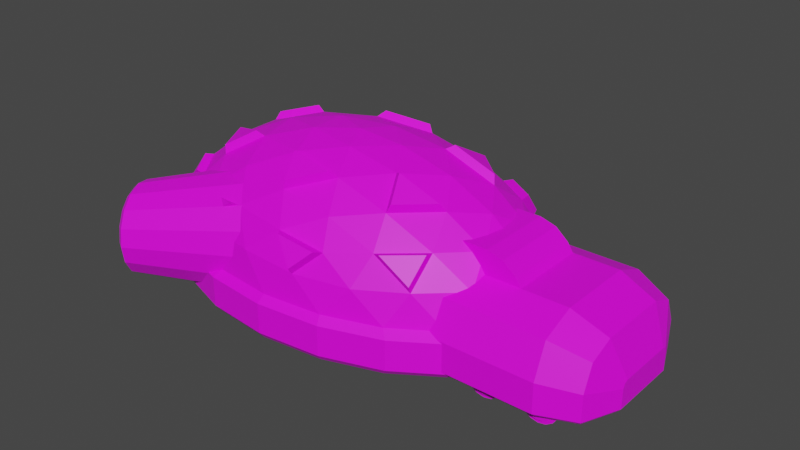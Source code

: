 # Source: Alien_DroneNest.blend  (saved by Blender 3.6.11; exported with 4.5.12 LTS)
import bpy
from mathutils import Matrix  # noqa: F401  (used for matrix-valued properties, if any)

bpy.ops.wm.read_factory_settings(use_empty=True)
scene = bpy.context.scene
scene.name = 'Scene'

# ---- collections
col_collection = bpy.data.collections.new('Collection'); scene.collection.children.link(col_collection)

# ---- images (referenced by path relative to the original .blend; pixels are not part of the script)
import os
ASSET_DIR = os.environ.get("B2B_ASSET_DIR", "")  # directory of the original .blend (textures are referenced by path, not embedded)
HERE = os.path.dirname(os.path.abspath(__file__))  # packed textures are extracted next to this script under _unpacked/

def load_image(name, relpath, width, height, colorspace="sRGB"):
    """Load a texture the original file referenced (path relative to the .blend, or extracted next to this script)."""
    p = next((c for c in (os.path.join(HERE, relpath), os.path.join(ASSET_DIR, relpath)) if relpath and os.path.exists(c)), "")
    if p:
        img = bpy.data.images.load(p, check_existing=True)
        img.name = name
    else:  # same state as the original file: an image datablock whose file is absent (Cycles renders it pink)
        img = bpy.data.images.new(name, width, height)
        img.source = "FILE"
        img.filepath = "//" + (relpath or name)
    img.colorspace_settings.name = colorspace
    return img
img_blue_team_png = load_image('blue_team.png', 'blue_team.png', 1024, 1024, 'sRGB')

# ---- materials (node trees are filled in below, after node groups)
mat_material = bpy.data.materials.new('Material')
mat_material.alpha_threshold = 0.0
mat_material.use_transparent_shadow = False
mat_material.roughness = 0.5
mat_material.line_color = (0.0, 0.0, 0.0, 1.0)

# ---- material node trees
mat_material.use_nodes = True; mat_material.node_tree.nodes.clear()
_N = mat_material.node_tree.nodes; _L = mat_material.node_tree.links
n0 = _N.new('ShaderNodeOutputMaterial'); n0.name = 'Material Output'; n0.location = (300, 300)
n1 = _N.new('ShaderNodeBsdfPrincipled'); n1.name = 'Principled BSDF'; n1.location = (10, 300)
n1.distribution = 'GGX'
n1.subsurface_method = 'RANDOM_WALK_SKIN'
n1.inputs[3].default_value = 1.45
n1.inputs[27].default_value = (0.0, 0.0, 0.0, 1.0)
n1.inputs[28].default_value = 1.0
n2 = _N.new('ShaderNodeTexImage'); n2.name = 'Image Texture'; n2.location = (-280, 280)
n2.image = img_blue_team_png
_L.new(n1.outputs[0], n0.inputs[0])
_L.new(n2.outputs[0], n1.inputs[0])
n0.is_active_output = True

# ---- world
world_world = bpy.data.worlds.new('World'); scene.world = world_world
world_world.use_nodes = True; world_world.node_tree.nodes.clear()
_N = world_world.node_tree.nodes; _L = world_world.node_tree.links
n0 = _N.new('ShaderNodeOutputWorld'); n0.name = 'World Output'; n0.location = (300, 300)
n1 = _N.new('ShaderNodeBackground'); n1.name = 'Background'; n1.location = (10, 300)
n1.inputs[0].default_value = (0.05088, 0.05088, 0.05088, 1.0)
_L.new(n1.outputs[0], n0.inputs[0])
n0.is_active_output = True
world_world.color = (0.05088, 0.05088, 0.05088)
world_world.use_sun_shadow = False
world_world.sun_shadow_jitter_overblur = 0.0

# ---- meshes
me_icosphere = bpy.data.meshes.new('Icosphere')
me_icosphere.from_pydata([(-0.3914, -2.113, 1.589), (-4.166, -1.306, 1.589), (-4.166, 1.306, 1.589), (-0.3914, 2.113, 1.589), (1.942, 6.995e-08, 1.589), (-1.435, 6.995e-08, 2.809), (2.384, -0.8164, -0.08942), (2.384, 0.8164, -0.08942), (-1.435, -2.642, -0.08942), (0.9255, -2.137, -0.08942), (-5.254, -0.8164, -0.08942), (2.177, -0.3666, 1.157), (2.155, -0.7675, 0.6024), (-3.795, -2.137, -0.08942), (-3.795, 2.137, -0.08942), (2.155, 0.7675, 0.6024), (2.177, 0.3666, 1.157), (-0.8488, -2.373, 1.157), (-1.435, -2.484, 0.6024), (-5.254, 0.8164, -0.08942), (0.9255, 2.137, -0.08942), (0.7842, -2.009, 0.6024), (0.2112, -2.146, 1.157), (-4.684, -1.1, 1.157), (-5.025, -0.7675, 0.6024), (-1.435, 2.642, -0.08942), (1.814, 1.553, -0.08942), (-3.654, -2.009, 0.6024), (-4.029, -1.693, 1.157), (-4.029, 1.693, 1.157), (-3.654, 2.009, 0.6024), (-2.676, 2.513, -0.08942), (-5.45, -8.78e-07, -0.08941), (-5.025, 0.7675, 0.6024), (-4.684, 1.1, 1.157), (0.2112, 2.146, 1.157), (0.7842, 2.009, 0.6024), (-2.676, -2.513, -0.08942), (1.814, -1.553, -0.08942), (-1.435, 2.484, 0.6024), (-0.8488, 2.373, 1.157), (1.702, -0.5932, 1.711), (1.163, -1.242, 1.763), (0.3923, -1.78, 1.711), (-1.323, -2.146, 1.711), (-2.427, -2.009, 1.763), (-3.443, -1.693, 1.711), (-4.503, -0.7333, 1.711), (-4.646, 6.995e-08, 1.763), (-4.503, 0.7333, 1.711), (-3.443, 1.693, 1.711), (-2.427, 2.009, 1.763), (-1.323, 2.146, 1.711), (0.3923, 1.78, 1.711), (1.163, 1.242, 1.763), (1.702, 0.5932, 1.711), (-1.142, -0.5932, 2.739), (-0.8214, -1.242, 2.48), (-0.5558, -1.78, 2.054), (1.409, 6.995e-08, 2.054), (0.5499, 6.995e-08, 2.48), (-0.4866, 6.995e-08, 2.739), (-2.202, -0.3666, 2.739), (-3.04, -0.7675, 2.48), (-3.736, -1.1, 2.054), (-2.202, 0.3666, 2.739), (-3.04, 0.7675, 2.48), (-3.736, 1.1, 2.054), (-1.142, 0.5932, 2.739), (-0.8214, 1.242, 2.48), (-0.5558, 1.78, 2.054), (-0.06893, 0.6528, 2.576), (0.9744, 0.6528, 2.199), (0.2535, 1.306, 2.199), (-1.956, 1.056, 2.576), (-1.634, 1.709, 2.199), (-2.8, 1.46, 2.199), (-3.123, 6.995e-08, 2.576), (-3.967, 0.4035, 2.199), (-3.967, -0.4035, 2.199), (-1.956, -1.056, 2.576), (-2.8, -1.46, 2.199), (-1.634, -1.709, 2.199), (-0.06893, -0.6528, 2.576), (0.2535, -1.306, 2.199), (0.9744, -0.6528, 2.199), (1.819, 1.056, 1.212), (1.619, 1.46, 0.6024), (1.098, 1.709, 1.212), (-1.956, 2.362, 1.212), (-2.601, 2.362, 0.6024), (-3.123, 2.113, 1.212), (-5.01, 0.4035, 1.212), (-5.21, -8.261e-07, 0.6024), (-5.01, -0.4035, 1.212), (-3.123, -2.113, 1.212), (-2.601, -2.362, 0.6024), (-1.956, -2.362, 1.212), (1.098, -1.709, 1.212), (1.619, -1.46, 0.6024), (1.819, -1.056, 1.212), (-0.2682, 2.362, 0.6024), (-0.1939, 2.513, -0.08942), (-4.683, 1.553, -0.08942), (-4.489, 1.46, 0.6024), (-4.683, -1.553, -0.08942), (-0.1939, -2.513, -0.08942), (-4.489, -1.46, 0.6024), (2.581, 7.508e-08, -0.08942), (2.581, 7.508e-08, 0.4831), (-0.2682, -2.362, 0.6024), (-0.1939, -2.513, 0.4831), (-4.683, -1.553, 0.4831), (2.34, 6.995e-08, 0.6024), (-4.683, 1.553, 0.4831), (-0.1939, 2.513, 0.4831), (1.814, -1.553, 0.4831), (-2.676, -2.513, 0.4831), (-5.45, -8.78e-07, 0.4831), (-2.676, 2.513, 0.4831), (1.814, 1.553, 0.4831), (-1.435, 2.642, 0.4831), (0.9255, 2.137, 0.4831), (-5.254, 0.8164, 0.4831), (-3.795, 2.137, 0.4831), (-3.795, -2.137, 0.4831), (-5.254, -0.8164, 0.4831), (0.9255, -2.137, 0.4831), (-1.435, -2.642, 0.4831), (2.384, 0.8164, 0.4831), (2.384, -0.8164, 0.4831), (2.514, -1.381, 1.146), (2.514, -0.7527, 1.406), (1.37, 1.641, -0.04551), (1.37, -1.641, -0.04551), (2.514, 0.7527, 1.406), (2.514, 1.381, 1.146), (2.514, -1.641, 0.5176), (2.514, 1.641, 0.5176), (2.514, -1.641, -0.04551), (2.514, 1.641, -0.04551), (1.37, 0.7527, 1.406), (1.37, 1.641, 0.5176), (1.37, 1.381, 1.146), (1.37, -1.641, 0.5176), (1.37, -0.7527, 1.406), (1.37, -1.381, 1.146), (3.398, 1.641, -0.04551), (4.37, 0.6694, -0.04551), (4.085, 1.357, -0.04551), (4.37, -0.6694, -0.04551), (3.398, -1.641, -0.04551), (4.085, -1.357, -0.04551), (4.37, 0.6694, 0.3243), (3.398, 1.641, 0.5176), (4.085, 1.357, 0.461), (4.37, 0.5595, 0.4343), (3.398, 0.7527, 1.406), (4.085, 0.6961, 1.121), (4.37, 0.6372, 0.4021), (3.398, 1.381, 1.146), (4.085, 1.163, 0.9279), (4.37, -0.5595, 0.4343), (3.398, -0.7527, 1.406), (4.085, -0.6961, 1.121), (4.37, -0.6694, 0.3243), (3.398, -1.641, 0.5176), (4.085, -1.357, 0.461), (4.37, -0.6372, 0.4021), (3.398, -1.381, 1.146), (4.085, -1.163, 0.9279), (1.37, 0.7527, 1.861), (1.37, -0.7527, 1.861), (-4.734, 1.163, 1.303), (-4.32, 1.328, 1.649), (-0.8367, 2.471, 1.287), (-0.471, 2.263, 1.633), (-4.589, 0.87, 1.746), (-1.216, 2.29, 1.73), (-0.471, -2.263, 1.633), (-0.8367, -2.471, 1.287), (-4.32, -1.328, 1.649), (-4.734, -1.163, 1.303), (1.174, -1.412, 1.802), (0.5574, -1.842, 1.761), (-1.216, -2.29, 1.73), (-2.582, -2.114, 1.797), (-3.394, -1.861, 1.755), (-4.589, -0.87, 1.746), (-3.394, 1.861, 1.755), (-2.582, 2.114, 1.797), (0.5574, 1.842, 1.761), (1.174, 1.412, 1.802), (-3.205, -0.8106, 2.56), (-3.761, -1.076, 2.219), (-3.205, 0.8106, 2.56), (-3.761, 1.076, 2.219), (0.903, 0.7478, 2.353), (0.3266, 1.27, 2.353), (0.06883, 0.7478, 2.655), (-0.9528, 1.334, 2.594), (-1.86, 1.186, 2.671), (-1.602, 1.708, 2.37), (-3.946, -0.5196, 2.335), (-3.946, 0.5196, 2.335), (-1.86, -1.186, 2.671), (-0.9528, -1.334, 2.594), (-1.602, -1.708, 2.37), (0.3266, -1.27, 2.353), (0.903, -0.7478, 2.353), (0.06883, -0.7478, 2.655), (1.121, 1.786, 1.362), (-3.139, 2.197, 1.357), (-3.139, -2.197, 1.357), (1.121, -1.786, 1.362), (1.851, 0.7527, 1.861), (2.401, 0.7527, 1.571), (2.158, 0.7527, 1.776), (2.401, -0.7527, 1.571), (1.851, -0.7527, 1.861), (2.158, -0.7527, 1.776), (1.685, 1.491, -0.2232), (0.8317, 2.052, -0.2232), (-5.29, -8.27e-07, -0.2232), (-5.102, -0.7839, -0.2232), (0.8317, -2.052, -0.2232), (1.685, -1.491, -0.2233), (2.232, -0.7839, -0.2232), (-4.554, 1.491, -0.2232), (-5.102, 0.7839, -0.2232), (-1.435, -2.537, -0.2232), (-0.2432, -2.413, -0.2232), (-4.554, -1.491, -0.2232), (2.421, 8.822e-08, -0.2232), (2.232, 0.7839, -0.2232), (-3.701, -2.052, -0.2232), (-2.626, -2.413, -0.2232), (-0.2432, 2.413, -0.2232), (-1.435, 2.537, -0.2232), (-3.701, 2.052, -0.2232), (-2.626, 2.413, -0.2232), (1.441, 1.576, -0.1141), (2.539, 1.576, -0.1141), (3.388, -1.576, -0.1141), (2.539, -1.576, -0.1141), (1.441, -1.576, -0.1141), (4.048, 1.303, -0.1141), (3.388, 1.576, -0.1141), (4.321, 0.6428, -0.1141), (4.048, -1.303, -0.1141), (4.321, -0.6428, -0.1141)], [], [(0, 43, 58), (1, 46, 64), (2, 49, 67), (3, 52, 70), (4, 55, 59), (61, 68, 5), (60, 71, 61), (59, 72, 60), (61, 71, 68), (71, 69, 68), (60, 72, 71), (54, 88, 211, 192), (71, 73, 69), (73, 70, 69), (59, 55, 72), (55, 54, 72), (72, 54, 73), (54, 53, 73), (73, 53, 70), (53, 3, 70), (68, 65, 5), (69, 74, 68), (70, 75, 69), (68, 74, 65), (74, 66, 65), (50, 51, 190, 189), (75, 76, 74), (74, 76, 66), (76, 67, 66), (70, 52, 75), (52, 51, 75), (75, 51, 76), (51, 50, 76), (76, 50, 67), (50, 2, 67), (65, 62, 5), (66, 77, 65), (63, 79, 203, 193), (65, 77, 62), (77, 63, 62), (66, 78, 77), (78, 79, 77), (77, 79, 63), (74, 69, 200, 201), (67, 49, 78), (49, 48, 78), (78, 48, 79), (48, 47, 79), (79, 47, 64), (47, 1, 64), (62, 56, 5), (63, 80, 62), (64, 81, 63), (62, 80, 56), (80, 57, 56), (63, 81, 80), (81, 82, 80), (64, 63, 193, 194), (82, 58, 57), (64, 46, 81), (46, 45, 81), (81, 45, 82), (45, 44, 82), (82, 44, 58), (44, 0, 58), (56, 61, 5), (57, 83, 56), (58, 84, 57), (56, 83, 61), (83, 60, 61), (57, 84, 83), (34, 49, 177, 173), (83, 85, 60), (85, 59, 60), (58, 43, 84), (43, 42, 84), (84, 42, 85), (42, 41, 85), (85, 41, 59), (41, 4, 59), (16, 55, 4), (15, 86, 16), (16, 86, 55), (86, 54, 55), (15, 87, 86), (87, 88, 86), (86, 88, 54), (52, 3, 176, 178), (121, 115, 102, 25), (124, 119, 31, 14), (87, 36, 88), (36, 35, 88), (88, 35, 53), (35, 3, 53), (72, 73, 198, 197), (39, 89, 40), (127, 111, 106, 9), (40, 89, 52), (89, 51, 52), (39, 90, 89), (90, 91, 89), (89, 91, 51), (49, 2, 174, 177), (130, 116, 38, 6), (128, 117, 37, 8), (90, 30, 91), (30, 29, 91), (91, 29, 50), (29, 2, 50), (78, 66, 195, 204), (33, 92, 34), (122, 120, 26, 20), (34, 92, 49), (92, 48, 49), (33, 93, 92), (93, 94, 92), (92, 94, 48), (94, 47, 48), (120, 129, 7, 26), (126, 118, 32, 10), (93, 24, 94), (24, 23, 94), (94, 23, 47), (91, 50, 189, 212), (28, 46, 1), (27, 95, 28), (109, 130, 6, 108), (28, 95, 46), (17, 0, 179, 180), (27, 96, 95), (96, 97, 95), (95, 97, 45), (97, 44, 45), (115, 122, 20, 102), (123, 114, 103, 19), (96, 18, 97), (18, 17, 97), (97, 17, 44), (46, 95, 213, 187), (22, 43, 0), (21, 98, 22), (118, 123, 19, 32), (22, 98, 43), (1, 47, 188, 181), (21, 99, 98), (99, 100, 98), (98, 100, 42), (100, 41, 42), (99, 12, 100), (12, 11, 100), (100, 11, 41), (11, 4, 41), (35, 40, 3), (36, 101, 35), (112, 126, 10, 105), (35, 101, 40), (101, 39, 40), (113, 12, 130, 109), (27, 107, 112, 125), (87, 15, 129, 120), (119, 121, 25, 31), (29, 34, 2), (30, 104, 29), (125, 112, 105, 13), (29, 104, 34), (104, 33, 34), (93, 33, 123, 118), (15, 113, 109, 129), (36, 87, 120, 122), (116, 127, 9, 38), (23, 28, 1), (24, 107, 23), (117, 125, 13, 37), (23, 107, 28), (107, 27, 28), (99, 21, 127, 116), (104, 30, 124, 114), (24, 93, 118, 126), (114, 124, 14, 103), (17, 22, 0), (18, 110, 17), (111, 128, 8, 106), (17, 110, 22), (110, 21, 22), (110, 18, 128, 111), (33, 104, 114, 123), (12, 99, 116, 130), (129, 109, 108, 7), (11, 16, 4), (12, 113, 11), (11, 113, 16), (113, 15, 16), (90, 39, 121, 119), (21, 110, 111, 127), (101, 36, 122, 115), (96, 27, 125, 117), (30, 90, 119, 124), (39, 101, 115, 121), (107, 24, 126, 112), (18, 96, 117, 128), (136, 160, 154, 138), (140, 138, 154, 147), (139, 137, 144, 134), (132, 145, 146, 131), (131, 146, 144, 137), (10, 32, 223, 224), (145, 132, 218, 220, 219, 172), (135, 157, 160, 136), (133, 140, 242, 241), (168, 162, 164, 170), (170, 164, 163, 169), (165, 168, 170, 167), (167, 170, 169, 166), (156, 159, 161, 158), (158, 161, 160, 157), (159, 153, 155, 161), (161, 155, 154, 160), (147, 154, 155, 149), (149, 155, 153, 148), (157, 163, 164, 158), (158, 164, 162, 156), (166, 151, 152, 167), (167, 152, 150, 165), (148, 153, 159, 156, 162, 168, 165, 150), (141, 135, 136, 143), (157, 135, 132, 163), (169, 131, 137, 166), (163, 132, 131, 169), (151, 166, 137, 139), (133, 142, 138, 140), (143, 136, 138, 142), (132, 135, 216, 218), (141, 145, 172, 171), (135, 141, 171, 215, 217, 216), (197, 198, 199), (200, 202, 201), (196, 204, 195), (203, 194, 193), (205, 207, 206), (208, 209, 210), (211, 191, 192), (175, 178, 176), (212, 189, 190), (173, 177, 174), (182, 181, 188), (213, 186, 187), (180, 179, 185), (214, 183, 184), (43, 98, 214, 184), (23, 1, 181, 182), (47, 23, 182, 188), (71, 72, 197, 199), (66, 67, 196, 195), (53, 54, 192, 191), (84, 85, 209, 208), (73, 71, 199, 198), (80, 82, 207, 205), (95, 45, 186, 213), (82, 57, 206, 207), (51, 91, 212, 190), (79, 64, 194, 203), (42, 43, 184, 183), (88, 53, 191, 211), (69, 75, 202, 200), (67, 78, 204, 196), (0, 44, 185, 179), (2, 34, 173, 174), (44, 17, 180, 185), (75, 74, 201, 202), (83, 84, 208, 210), (40, 52, 178, 175), (3, 40, 175, 176), (57, 80, 205, 206), (85, 83, 210, 209), (45, 46, 187, 186), (98, 42, 183, 214), (215, 219, 220, 217), (217, 220, 218, 216), (215, 171, 172, 219), (242, 247, 246, 248, 250, 249, 243, 244, 245, 241), (221, 234, 233, 227, 226, 225, 231, 230, 236, 235, 232, 224, 223, 229, 228, 239, 240, 238, 237, 222), (148, 150, 250, 248), (147, 149, 246, 247), (140, 147, 247, 242), (37, 13, 235, 236), (139, 134, 245, 244), (25, 102, 237, 238), (14, 31, 240, 239), (151, 139, 244, 243), (149, 148, 248, 246), (38, 9, 225, 226), (134, 133, 241, 245), (6, 38, 226, 227), (31, 25, 238, 240), (7, 108, 233, 234), (26, 7, 234, 221), (19, 103, 228, 229), (152, 151, 243, 249), (8, 37, 236, 230), (106, 8, 230, 231), (108, 6, 227, 233), (32, 19, 229, 223), (105, 10, 224, 232), (13, 105, 232, 235), (103, 14, 239, 228), (150, 152, 249, 250), (9, 106, 231, 225), (102, 20, 222, 237), (20, 26, 221, 222)])
_uv = me_icosphere.uv_layers.new(name='UVMap')
_uv.uv.foreach_set('vector', [0.1981, 0.315, 0.1981, 0.315, 0.1981, 0.315, 0.1981, 0.315, 0.1981, 0.315, 0.1981, 0.315, 0.1981, 0.315, 0.1981, 0.315, 0.1981, 0.315, 0.1981, 0.315, 0.1981, 0.315, 0.1981, 0.315, 0.1981, 0.315, 0.1981, 0.315, 0.1981, 0.315, 0.1981, 0.315, 0.1981, 0.315, 0.1981, 0.315, 0.1981, 0.315, 0.1981, 0.315, 0.1981, 0.315, 0.1981, 0.315, 0.1981, 0.315, 0.1981, 0.315, 0.1981, 0.315, 0.1981, 0.315, 0.1981, 0.315, 0.1981, 0.315, 0.1981, 0.315, 0.1981, 0.315, 0.1981, 0.315, 0.1981, 0.315, 0.1981, 0.315, 0.1898, 0.4712, 0.1898, 0.4712, 0.1898, 0.4712, 0.1898, 0.4712, 0.1981, 0.315, 0.1981, 0.315, 0.1981, 0.315, 0.1981, 0.315, 0.1981, 0.315, 0.1981, 0.315, 0.1981, 0.315, 0.1981, 0.315, 0.1981, 0.315, 0.1981, 0.315, 0.1981, 0.315, 0.1981, 0.315, 0.1981, 0.315, 0.1981, 0.315, 0.1981, 0.315, 0.1981, 0.315, 0.1981, 0.315, 0.1981, 0.315, 0.1981, 0.315, 0.1981, 0.315, 0.1981, 0.315, 0.1981, 0.315, 0.1981, 0.315, 0.1981, 0.315, 0.1981, 0.315, 0.1981, 0.315, 0.1981, 0.315, 0.1981, 0.315, 0.1981, 0.315, 0.1981, 0.315, 0.1981, 0.315, 0.1981, 0.315, 0.1981, 0.315, 0.1981, 0.315, 0.1981, 0.315, 0.1981, 0.315, 0.1981, 0.315, 0.1981, 0.315, 0.1981, 0.315, 0.1898, 0.4712, 0.1898, 0.4712, 0.1898, 0.4712, 0.1898, 0.4712, 0.1981, 0.315, 0.1981, 0.315, 0.1981, 0.315, 0.1981, 0.315, 0.1981, 0.315, 0.1981, 0.315, 0.1981, 0.315, 0.1981, 0.315, 0.1981, 0.315, 0.1981, 0.315, 0.1981, 0.315, 0.1981, 0.315, 0.1981, 0.315, 0.1981, 0.315, 0.1981, 0.315, 0.1981, 0.315, 0.1981, 0.315, 0.1981, 0.315, 0.1981, 0.315, 0.1981, 0.315, 0.1981, 0.315, 0.1981, 0.315, 0.1981, 0.315, 0.1981, 0.315, 0.1981, 0.315, 0.1981, 0.315, 0.1981, 0.315, 0.1981, 0.315, 0.1981, 0.315, 0.1981, 0.315, 0.1981, 0.315, 0.1981, 0.315, 0.1981, 0.315, 0.1898, 0.4712, 0.1898, 0.4712, 0.1898, 0.4712, 0.1898, 0.4712, 0.1981, 0.315, 0.1981, 0.315, 0.1981, 0.315, 0.1981, 0.315, 0.1981, 0.315, 0.1981, 0.315, 0.1981, 0.315, 0.1981, 0.315, 0.1981, 0.315, 0.1981, 0.315, 0.1981, 0.315, 0.1981, 0.315, 0.1981, 0.315, 0.1981, 0.315, 0.1981, 0.315, 0.1898, 0.4712, 0.1898, 0.4712, 0.1898, 0.4712, 0.1898, 0.4712, 0.1981, 0.315, 0.1981, 0.315, 0.1981, 0.315, 0.1981, 0.315, 0.1981, 0.315, 0.1981, 0.315, 0.1981, 0.315, 0.1981, 0.315, 0.1981, 0.315, 0.1981, 0.315, 0.1981, 0.315, 0.1981, 0.315, 0.1981, 0.315, 0.1981, 0.315, 0.1981, 0.315, 0.1981, 0.315, 0.1981, 0.315, 0.1981, 0.315, 0.1981, 0.315, 0.1981, 0.315, 0.1981, 0.315, 0.1981, 0.315, 0.1981, 0.315, 0.1981, 0.315, 0.1981, 0.315, 0.1981, 0.315, 0.1981, 0.315, 0.1981, 0.315, 0.1981, 0.315, 0.1981, 0.315, 0.1981, 0.315, 0.1981, 0.315, 0.1981, 0.315, 0.1981, 0.315, 0.1981, 0.315, 0.1981, 0.315, 0.1981, 0.315, 0.1981, 0.315, 0.1981, 0.315, 0.1898, 0.4712, 0.1898, 0.4712, 0.1898, 0.4712, 0.1898, 0.4712, 0.1981, 0.315, 0.1981, 0.315, 0.1981, 0.315, 0.1981, 0.315, 0.1981, 0.315, 0.1981, 0.315, 0.1981, 0.315, 0.1981, 0.315, 0.1981, 0.315, 0.1981, 0.315, 0.1981, 0.315, 0.1981, 0.315, 0.1981, 0.315, 0.1981, 0.315, 0.1981, 0.315, 0.1981, 0.315, 0.1981, 0.315, 0.1981, 0.315, 0.1981, 0.315, 0.1981, 0.315, 0.1981, 0.315, 0.1981, 0.315, 0.1981, 0.315, 0.1981, 0.315, 0.1981, 0.315, 0.1981, 0.315, 0.1981, 0.315, 0.1981, 0.315, 0.1981, 0.315, 0.1981, 0.315, 0.1981, 0.315, 0.1981, 0.315, 0.1981, 0.315, 0.1981, 0.315, 0.1981, 0.315, 0.1981, 0.315, 0.1981, 0.315, 0.1981, 0.315, 0.1981, 0.315, 0.1898, 0.4712, 0.1898, 0.4712, 0.1898, 0.4712, 0.1898, 0.4712, 0.1981, 0.315, 0.1981, 0.315, 0.1981, 0.315, 0.1981, 0.315, 0.1981, 0.315, 0.1981, 0.315, 0.1981, 0.315, 0.1981, 0.315, 0.1981, 0.315, 0.1981, 0.315, 0.1981, 0.315, 0.1981, 0.315, 0.1981, 0.315, 0.1981, 0.315, 0.1981, 0.315, 0.1981, 0.315, 0.1981, 0.315, 0.1981, 0.315, 0.1981, 0.315, 0.1981, 0.315, 0.1981, 0.315, 0.1981, 0.315, 0.1981, 0.315, 0.1981, 0.315, 0.1981, 0.315, 0.1981, 0.315, 0.1981, 0.315, 0.1981, 0.315, 0.1981, 0.315, 0.1981, 0.315, 0.1981, 0.315, 0.1981, 0.315, 0.1981, 0.315, 0.1981, 0.315, 0.1981, 0.315, 0.1981, 0.315, 0.1981, 0.315, 0.1981, 0.315, 0.1981, 0.315, 0.1981, 0.315, 0.1981, 0.315, 0.1981, 0.315, 0.1981, 0.315, 0.1981, 0.315, 0.1981, 0.315, 0.1898, 0.4712, 0.1898, 0.4712, 0.1898, 0.4712, 0.1898, 0.4712, 0.5439, 0.3012, 0.5439, 0.3012, 0.5439, 0.3012, 0.5439, 0.3012, 0.5439, 0.3012, 0.5439, 0.3012, 0.5439, 0.3012, 0.5439, 0.3012, 0.1981, 0.315, 0.1981, 0.315, 0.1981, 0.315, 0.1981, 0.315, 0.1981, 0.315, 0.1981, 0.315, 0.1981, 0.315, 0.1981, 0.315, 0.1981, 0.315, 0.1981, 0.315, 0.1981, 0.315, 0.1981, 0.315, 0.1898, 0.4712, 0.1898, 0.4712, 0.1898, 0.4712, 0.1898, 0.4712, 0.1981, 0.315, 0.1981, 0.315, 0.1981, 0.315, 0.5439, 0.3012, 0.5439, 0.3012, 0.5439, 0.3012, 0.5439, 0.3012, 0.1981, 0.315, 0.1981, 0.315, 0.1981, 0.315, 0.1981, 0.315, 0.1981, 0.315, 0.1981, 0.315, 0.1981, 0.315, 0.1981, 0.315, 0.1981, 0.315, 0.1981, 0.315, 0.1981, 0.315, 0.1981, 0.315, 0.1981, 0.315, 0.1981, 0.315, 0.1981, 0.315, 0.1898, 0.4712, 0.1898, 0.4712, 0.1898, 0.4712, 0.1898, 0.4712, 0.5439, 0.3012, 0.5439, 0.3012, 0.5439, 0.3012, 0.5439, 0.3012, 0.5439, 0.3012, 0.5439, 0.3012, 0.5439, 0.3012, 0.5439, 0.3012, 0.1981, 0.315, 0.1981, 0.315, 0.1981, 0.315, 0.1981, 0.315, 0.1981, 0.315, 0.1981, 0.315, 0.1981, 0.315, 0.1981, 0.315, 0.1981, 0.315, 0.1981, 0.315, 0.1981, 0.315, 0.1981, 0.315, 0.1898, 0.4712, 0.1898, 0.4712, 0.1898, 0.4712, 0.1898, 0.4712, 0.1981, 0.315, 0.1981, 0.315, 0.1981, 0.315, 0.5439, 0.3012, 0.5439, 0.3012, 0.5439, 0.3012, 0.5439, 0.3012, 0.1981, 0.315, 0.1981, 0.315, 0.1981, 0.315, 0.1981, 0.315, 0.1981, 0.315, 0.1981, 0.315, 0.1981, 0.315, 0.1981, 0.315, 0.1981, 0.315, 0.1981, 0.315, 0.1981, 0.315, 0.1981, 0.315, 0.1981, 0.315, 0.1981, 0.315, 0.1981, 0.315, 0.1981, 0.315, 0.1981, 0.315, 0.1981, 0.315, 0.5439, 0.3012, 0.5439, 0.3012, 0.5439, 0.3012, 0.5439, 0.3012, 0.5439, 0.3012, 0.5439, 0.3012, 0.5439, 0.3012, 0.5439, 0.3012, 0.1981, 0.315, 0.1981, 0.315, 0.1981, 0.315, 0.1981, 0.315, 0.1981, 0.315, 0.1981, 0.315, 0.1981, 0.315, 0.1981, 0.315, 0.1981, 0.315, 0.1898, 0.4712, 0.1898, 0.4712, 0.1898, 0.4712, 0.1898, 0.4712, 0.1981, 0.315, 0.1981, 0.315, 0.1981, 0.315, 0.1981, 0.315, 0.1981, 0.315, 0.1981, 0.315, 0.5439, 0.3012, 0.5439, 0.3012, 0.5439, 0.3012, 0.5439, 0.3012, 0.1981, 0.315, 0.1981, 0.315, 0.1981, 0.315, 0.1898, 0.4712, 0.1898, 0.4712, 0.1898, 0.4712, 0.1898, 0.4712, 0.1981, 0.315, 0.1981, 0.315, 0.1981, 0.315, 0.1981, 0.315, 0.1981, 0.315, 0.1981, 0.315, 0.1981, 0.315, 0.1981, 0.315, 0.1981, 0.315, 0.1981, 0.315, 0.1981, 0.315, 0.1981, 0.315, 0.5439, 0.3012, 0.5439, 0.3012, 0.5439, 0.3012, 0.5439, 0.3012, 0.5439, 0.3012, 0.5439, 0.3012, 0.5439, 0.3012, 0.5439, 0.3012, 0.1981, 0.315, 0.1981, 0.315, 0.1981, 0.315, 0.1981, 0.315, 0.1981, 0.315, 0.1981, 0.315, 0.1981, 0.315, 0.1981, 0.315, 0.1981, 0.315, 0.1898, 0.4712, 0.1898, 0.4712, 0.1898, 0.4712, 0.1898, 0.4712, 0.1981, 0.315, 0.1981, 0.315, 0.1981, 0.315, 0.1981, 0.315, 0.1981, 0.315, 0.1981, 0.315, 0.5439, 0.3012, 0.5439, 0.3012, 0.5439, 0.3012, 0.5439, 0.3012, 0.1981, 0.315, 0.1981, 0.315, 0.1981, 0.315, 0.1898, 0.4712, 0.1898, 0.4712, 0.1898, 0.4712, 0.1898, 0.4712, 0.1981, 0.315, 0.1981, 0.315, 0.1981, 0.315, 0.1981, 0.315, 0.1981, 0.315, 0.1981, 0.315, 0.1981, 0.315, 0.1981, 0.315, 0.1981, 0.315, 0.1981, 0.315, 0.1981, 0.315, 0.1981, 0.315, 0.1981, 0.315, 0.1981, 0.315, 0.1981, 0.315, 0.1981, 0.315, 0.1981, 0.315, 0.1981, 0.315, 0.1981, 0.315, 0.1981, 0.315, 0.1981, 0.315, 0.1981, 0.315, 0.1981, 0.315, 0.1981, 0.315, 0.1981, 0.315, 0.1981, 0.315, 0.1981, 0.315, 0.1981, 0.315, 0.1981, 0.315, 0.1981, 0.315, 0.5439, 0.3012, 0.5439, 0.3012, 0.5439, 0.3012, 0.5439, 0.3012, 0.1981, 0.315, 0.1981, 0.315, 0.1981, 0.315, 0.1981, 0.315, 0.1981, 0.315, 0.1981, 0.315, 0.5439, 0.3012, 0.5439, 0.3012, 0.5439, 0.3012, 0.5439, 0.3012, 0.5439, 0.3012, 0.5439, 0.3012, 0.5439, 0.3012, 0.5439, 0.3012, 0.5439, 0.3012, 0.5439, 0.3012, 0.5439, 0.3012, 0.5439, 0.3012, 0.5439, 0.3012, 0.5439, 0.3012, 0.5439, 0.3012, 0.5439, 0.3012, 0.1981, 0.315, 0.1981, 0.315, 0.1981, 0.315, 0.1981, 0.315, 0.1981, 0.315, 0.1981, 0.315, 0.5439, 0.3012, 0.5439, 0.3012, 0.5439, 0.3012, 0.5439, 0.3012, 0.1981, 0.315, 0.1981, 0.315, 0.1981, 0.315, 0.1981, 0.315, 0.1981, 0.315, 0.1981, 0.315, 0.5439, 0.3012, 0.5439, 0.3012, 0.5439, 0.3012, 0.5439, 0.3012, 0.5439, 0.3012, 0.5439, 0.3012, 0.5439, 0.3012, 0.5439, 0.3012, 0.5439, 0.3012, 0.5439, 0.3012, 0.5439, 0.3012, 0.5439, 0.3012, 0.5439, 0.3012, 0.5439, 0.3012, 0.5439, 0.3012, 0.5439, 0.3012, 0.1981, 0.315, 0.1981, 0.315, 0.1981, 0.315, 0.1981, 0.315, 0.1981, 0.315, 0.1981, 0.315, 0.5439, 0.3012, 0.5439, 0.3012, 0.5439, 0.3012, 0.5439, 0.3012, 0.1981, 0.315, 0.1981, 0.315, 0.1981, 0.315, 0.1981, 0.315, 0.1981, 0.315, 0.1981, 0.315, 0.5439, 0.3012, 0.5439, 0.3012, 0.5439, 0.3012, 0.5439, 0.3012, 0.5439, 0.3012, 0.5439, 0.3012, 0.5439, 0.3012, 0.5439, 0.3012, 0.5439, 0.3012, 0.5439, 0.3012, 0.5439, 0.3012, 0.5439, 0.3012, 0.5439, 0.3012, 0.5439, 0.3012, 0.5439, 0.3012, 0.5439, 0.3012, 0.1981, 0.315, 0.1981, 0.315, 0.1981, 0.315, 0.1981, 0.315, 0.1981, 0.315, 0.1981, 0.315, 0.5439, 0.3012, 0.5439, 0.3012, 0.5439, 0.3012, 0.5439, 0.3012, 0.1981, 0.315, 0.1981, 0.315, 0.1981, 0.315, 0.1981, 0.315, 0.1981, 0.315, 0.1981, 0.315, 0.5439, 0.3012, 0.5439, 0.3012, 0.5439, 0.3012, 0.5439, 0.3012, 0.5439, 0.3012, 0.5439, 0.3012, 0.5439, 0.3012, 0.5439, 0.3012, 0.5439, 0.3012, 0.5439, 0.3012, 0.5439, 0.3012, 0.5439, 0.3012, 0.5439, 0.3012, 0.5439, 0.3012, 0.5439, 0.3012, 0.5439, 0.3012, 0.1981, 0.315, 0.1981, 0.315, 0.1981, 0.315, 0.1981, 0.315, 0.1981, 0.315, 0.1981, 0.315, 0.1981, 0.315, 0.1981, 0.315, 0.1981, 0.315, 0.1981, 0.315, 0.1981, 0.315, 0.1981, 0.315, 0.5439, 0.3012, 0.5439, 0.3012, 0.5439, 0.3012, 0.5439, 0.3012, 0.5439, 0.3012, 0.5439, 0.3012, 0.5439, 0.3012, 0.5439, 0.3012, 0.5439, 0.3012, 0.5439, 0.3012, 0.5439, 0.3012, 0.5439, 0.3012, 0.5439, 0.3012, 0.5439, 0.3012, 0.5439, 0.3012, 0.5439, 0.3012, 0.5439, 0.3012, 0.5439, 0.3012, 0.5439, 0.3012, 0.5439, 0.3012, 0.5439, 0.3012, 0.5439, 0.3012, 0.5439, 0.3012, 0.5439, 0.3012, 0.5439, 0.3012, 0.5439, 0.3012, 0.5439, 0.3012, 0.5439, 0.3012, 0.5439, 0.3012, 0.5439, 0.3012, 0.5439, 0.3012, 0.5439, 0.3012, 0.2544, 0.5275, 0.2544, 0.5275, 0.2544, 0.5275, 0.2544, 0.5275, 0.2544, 0.5275, 0.2544, 0.5275, 0.2544, 0.5275, 0.2544, 0.5275, 0.1981, 0.315, 0.1981, 0.315, 0.1981, 0.315, 0.1981, 0.315, 0.1981, 0.315, 0.1981, 0.315, 0.1981, 0.315, 0.1981, 0.315, 0.1981, 0.315, 0.1981, 0.315, 0.1981, 0.315, 0.1981, 0.315, 0.5439, 0.3012, 0.5439, 0.3012, 0.5439, 0.3012, 0.5439, 0.3012, 0.1898, 0.4725, 0.1898, 0.4725, 0.1898, 0.4725, 0.1898, 0.4725, 0.1898, 0.4725, 0.1898, 0.4725, 0.2544, 0.5275, 0.2544, 0.5275, 0.2544, 0.5275, 0.2544, 0.5275, 0.1981, 0.315, 0.1981, 0.315, 0.1981, 0.315, 0.1981, 0.315, 0.1981, 0.315, 0.1981, 0.315, 0.1981, 0.315, 0.1981, 0.315, 0.1981, 0.315, 0.1981, 0.315, 0.1981, 0.315, 0.1981, 0.315, 0.1981, 0.315, 0.1981, 0.315, 0.1981, 0.315, 0.1981, 0.315, 0.1981, 0.315, 0.1981, 0.315, 0.1981, 0.315, 0.1981, 0.315, 0.1981, 0.315, 0.1981, 0.315, 0.1981, 0.315, 0.1981, 0.315, 0.1981, 0.315, 0.1981, 0.315, 0.1981, 0.315, 0.1981, 0.315, 0.1981, 0.315, 0.1981, 0.315, 0.1981, 0.315, 0.1981, 0.315, 0.1981, 0.315, 0.1981, 0.315, 0.1981, 0.315, 0.1981, 0.315, 0.1981, 0.315, 0.1981, 0.315, 0.1981, 0.315, 0.1981, 0.315, 0.1981, 0.315, 0.1981, 0.315, 0.1981, 0.315, 0.1981, 0.315, 0.1981, 0.315, 0.1981, 0.315, 0.1981, 0.315, 0.1981, 0.315, 0.1981, 0.315, 0.1981, 0.315, 0.1981, 0.315, 0.1981, 0.315, 0.1981, 0.315, 0.1981, 0.315, 0.1981, 0.315, 0.1981, 0.315, 0.1981, 0.315, 0.1981, 0.315, 0.1981, 0.315, 0.1981, 0.315, 0.1981, 0.315, 0.1981, 0.315, 0.1981, 0.315, 0.1981, 0.315, 0.1981, 0.315, 0.1981, 0.315, 0.1981, 0.315, 0.1981, 0.315, 0.1981, 0.315, 0.1981, 0.315, 0.1981, 0.315, 0.1981, 0.315, 0.2544, 0.5275, 0.2544, 0.5275, 0.2544, 0.5275, 0.2544, 0.5275, 0.2544, 0.5275, 0.2544, 0.5275, 0.2544, 0.5275, 0.2544, 0.5275, 0.2544, 0.5275, 0.2544, 0.5275, 0.2544, 0.5275, 0.2544, 0.5275, 0.2544, 0.5275, 0.2544, 0.5275, 0.2544, 0.5275, 0.2544, 0.5275, 0.1981, 0.315, 0.1981, 0.315, 0.1981, 0.315, 0.1981, 0.315, 0.1981, 0.315, 0.1981, 0.315, 0.1981, 0.315, 0.1981, 0.315, 0.1898, 0.4725, 0.1898, 0.4725, 0.1898, 0.4725, 0.1898, 0.4725, 0.1898, 0.4725, 0.1898, 0.4725, 0.1898, 0.4725, 0.1898, 0.4725, 0.1898, 0.4725, 0.1898, 0.4725, 0.1898, 0.4725, 0.1898, 0.4725, 0.1898, 0.4725, 0.1898, 0.4725, 0.1898, 0.4712, 0.1898, 0.4712, 0.1898, 0.4712, 0.1898, 0.4712, 0.1898, 0.4712, 0.1898, 0.4712, 0.1898, 0.4712, 0.1898, 0.4712, 0.1898, 0.4712, 0.1898, 0.4712, 0.1898, 0.4712, 0.1898, 0.4712, 0.1898, 0.4712, 0.1898, 0.4712, 0.1898, 0.4712, 0.1898, 0.4712, 0.1898, 0.4712, 0.1898, 0.4712, 0.1898, 0.4712, 0.1898, 0.4712, 0.1898, 0.4712, 0.1898, 0.4712, 0.1898, 0.4712, 0.1898, 0.4712, 0.1898, 0.4712, 0.1898, 0.4712, 0.1898, 0.4712, 0.1898, 0.4712, 0.1898, 0.4712, 0.1898, 0.4712, 0.1898, 0.4712, 0.1898, 0.4712, 0.1898, 0.4712, 0.1898, 0.4712, 0.1898, 0.4712, 0.1898, 0.4712, 0.1898, 0.4712, 0.1898, 0.4712, 0.1898, 0.4712, 0.1898, 0.4712, 0.1898, 0.4712, 0.1898, 0.4712, 0.1898, 0.4712, 0.1898, 0.4712, 0.1898, 0.4712, 0.1898, 0.4712, 0.1898, 0.4712, 0.1898, 0.4712, 0.1898, 0.4712, 0.1898, 0.4712, 0.1898, 0.4712, 0.1898, 0.4712, 0.1898, 0.4712, 0.1898, 0.4712, 0.1898, 0.4712, 0.1898, 0.4712, 0.1898, 0.4712, 0.1898, 0.4712, 0.1898, 0.4712, 0.1898, 0.4712, 0.1898, 0.4712, 0.1898, 0.4712, 0.1898, 0.4712, 0.1898, 0.4712, 0.1898, 0.4712, 0.1898, 0.4712, 0.1898, 0.4712, 0.1898, 0.4712, 0.1898, 0.4712, 0.1898, 0.4712, 0.1898, 0.4712, 0.1898, 0.4712, 0.1898, 0.4712, 0.1898, 0.4712, 0.1898, 0.4712, 0.1898, 0.4712, 0.1898, 0.4712, 0.1898, 0.4712, 0.1898, 0.4712, 0.1898, 0.4712, 0.1898, 0.4712, 0.1898, 0.4712, 0.1898, 0.4712, 0.1898, 0.4712, 0.1898, 0.4712, 0.1898, 0.4712, 0.1898, 0.4712, 0.1898, 0.4712, 0.1898, 0.4712, 0.1898, 0.4712, 0.1898, 0.4712, 0.1898, 0.4712, 0.1898, 0.4712, 0.1898, 0.4712, 0.1898, 0.4712, 0.1898, 0.4712, 0.1898, 0.4712, 0.1898, 0.4712, 0.1898, 0.4712, 0.1898, 0.4712, 0.1898, 0.4712, 0.1898, 0.4712, 0.1898, 0.4712, 0.1898, 0.4712, 0.1898, 0.4712, 0.1898, 0.4712, 0.1898, 0.4712, 0.1898, 0.4712, 0.1898, 0.4712, 0.1898, 0.4712, 0.1898, 0.4712, 0.1898, 0.4712, 0.1898, 0.4712, 0.1898, 0.4712, 0.1898, 0.4712, 0.1898, 0.4712, 0.1898, 0.4712, 0.1898, 0.4712, 0.1898, 0.4712, 0.1898, 0.4712, 0.1898, 0.4712, 0.1898, 0.4712, 0.1898, 0.4712, 0.1898, 0.4712, 0.1898, 0.4712, 0.1898, 0.4712, 0.1898, 0.4712, 0.1898, 0.4712, 0.1898, 0.4712, 0.1898, 0.4712, 0.1898, 0.4712, 0.1898, 0.4712, 0.1898, 0.4712, 0.1898, 0.4712, 0.1898, 0.4712, 0.1898, 0.4712, 0.1898, 0.4712, 0.1898, 0.4712, 0.1898, 0.4712, 0.1898, 0.4712, 0.1898, 0.4712, 0.1898, 0.4712, 0.1898, 0.4712, 0.1898, 0.4712, 0.1898, 0.4712, 0.1898, 0.4712, 0.1898, 0.4712, 0.1898, 0.4712, 0.1898, 0.4712, 0.1898, 0.4712, 0.1898, 0.4712, 0.1898, 0.4712, 0.1898, 0.4712, 0.1898, 0.4712, 0.1898, 0.4725, 0.1898, 0.4725, 0.1898, 0.4725, 0.1898, 0.4725, 0.1898, 0.4725, 0.1898, 0.4725, 0.1898, 0.4725, 0.1898, 0.4725, 0.1898, 0.4725, 0.1898, 0.4725, 0.1898, 0.4725, 0.1898, 0.4725, 0.1981, 0.315, 0.1981, 0.315, 0.1981, 0.315, 0.1981, 0.315, 0.1981, 0.315, 0.1981, 0.315, 0.1981, 0.315, 0.1981, 0.315, 0.1981, 0.315, 0.1981, 0.315, 0.1981, 0.315, 0.1981, 0.315, 0.1981, 0.315, 0.1981, 0.315, 0.1981, 0.315, 0.1981, 0.315, 0.1981, 0.315, 0.1981, 0.315, 0.1981, 0.315, 0.1981, 0.315, 0.1981, 0.315, 0.1981, 0.315, 0.1981, 0.315, 0.1981, 0.315, 0.1981, 0.315, 0.1981, 0.315, 0.1981, 0.315, 0.1981, 0.315, 0.1981, 0.315, 0.1981, 0.315, 0.1981, 0.315, 0.1981, 0.315, 0.1981, 0.315, 0.1981, 0.315, 0.1981, 0.315, 0.1981, 0.315, 0.1981, 0.315, 0.1981, 0.315, 0.2544, 0.5275, 0.2544, 0.5275, 0.2544, 0.5275, 0.2544, 0.5275, 0.5439, 0.3012, 0.5439, 0.3012, 0.5439, 0.3012, 0.5439, 0.3012, 0.1981, 0.315, 0.1981, 0.315, 0.1981, 0.315, 0.1981, 0.315, 0.5439, 0.3012, 0.5439, 0.3012, 0.5439, 0.3012, 0.5439, 0.3012, 0.5439, 0.3012, 0.5439, 0.3012, 0.5439, 0.3012, 0.5439, 0.3012, 0.2544, 0.5275, 0.2544, 0.5275, 0.2544, 0.5275, 0.2544, 0.5275, 0.1981, 0.315, 0.1981, 0.315, 0.1981, 0.315, 0.1981, 0.315, 0.5439, 0.3012, 0.5439, 0.3012, 0.5439, 0.3012, 0.5439, 0.3012, 0.1981, 0.315, 0.1981, 0.315, 0.1981, 0.315, 0.1981, 0.315, 0.5439, 0.3012, 0.5439, 0.3012, 0.5439, 0.3012, 0.5439, 0.3012, 0.5439, 0.3012, 0.5439, 0.3012, 0.5439, 0.3012, 0.5439, 0.3012, 0.5439, 0.3012, 0.5439, 0.3012, 0.5439, 0.3012, 0.5439, 0.3012, 0.5439, 0.3012, 0.5439, 0.3012, 0.5439, 0.3012, 0.5439, 0.3012, 0.5439, 0.3012, 0.5439, 0.3012, 0.5439, 0.3012, 0.5439, 0.3012, 0.1981, 0.315, 0.1981, 0.315, 0.1981, 0.315, 0.1981, 0.315, 0.5439, 0.3012, 0.5439, 0.3012, 0.5439, 0.3012, 0.5439, 0.3012, 0.5439, 0.3012, 0.5439, 0.3012, 0.5439, 0.3012, 0.5439, 0.3012, 0.5439, 0.3012, 0.5439, 0.3012, 0.5439, 0.3012, 0.5439, 0.3012, 0.5439, 0.3012, 0.5439, 0.3012, 0.5439, 0.3012, 0.5439, 0.3012, 0.5439, 0.3012, 0.5439, 0.3012, 0.5439, 0.3012, 0.5439, 0.3012, 0.5439, 0.3012, 0.5439, 0.3012, 0.5439, 0.3012, 0.5439, 0.3012, 0.5439, 0.3012, 0.5439, 0.3012, 0.5439, 0.3012, 0.5439, 0.3012, 0.1981, 0.315, 0.1981, 0.315, 0.1981, 0.315, 0.1981, 0.315, 0.5439, 0.3012, 0.5439, 0.3012, 0.5439, 0.3012, 0.5439, 0.3012, 0.5439, 0.3012, 0.5439, 0.3012, 0.5439, 0.3012, 0.5439, 0.3012, 0.5439, 0.3012, 0.5439, 0.3012, 0.5439, 0.3012, 0.5439, 0.3012])
me_icosphere.materials.append(mat_material)
me_icosphere.update()
me_cylinder = bpy.data.meshes.new('Cylinder')
me_cylinder.from_pydata([(2.29, 2.067, 1.049), (-0.95, 2.888, 0.6622), (2.25, 1.981, 1.531), (-0.9722, 2.84, 0.9269), (2.134, 1.733, 1.94), (-1.036, 2.704, 1.151), (1.961, 1.362, 2.213), (-1.13, 2.501, 1.301), (1.758, 0.9254, 2.309), (-1.242, 2.261, 1.354), (1.554, 0.4883, 2.213), (-1.354, 2.021, 1.301), (1.381, 0.1178, 1.94), (-1.449, 1.818, 1.151), (1.265, -0.1298, 1.531), (-1.512, 1.682, 0.9269), (1.225, -0.2167, 1.049), (-1.535, 1.634, 0.6622), (1.265, -0.1298, 0.5665), (-1.512, 1.682, 0.3975), (1.381, 0.1178, 0.1577), (-1.449, 1.818, 0.1731), (1.554, 0.4883, -0.1154), (-1.354, 2.021, 0.02318), (1.758, 0.9254, -0.2114), (-1.242, 2.261, -0.02947), (1.961, 1.362, -0.1154), (-1.13, 2.501, 0.02318), (2.134, 1.733, 0.1577), (-1.036, 2.704, 0.1731), (2.25, 1.981, 0.5665), (-0.9722, 2.84, 0.3975), (-0.7646, 2.995, 0.9978), (-0.7364, 3.056, 0.6622), (-0.8449, 2.823, 1.282), (-0.9651, 2.565, 1.472), (-1.107, 2.261, 1.539), (-1.249, 1.957, 1.472), (-1.369, 1.699, 1.282), (-1.449, 1.527, 0.9978), (-1.478, 1.466, 0.6622), (-1.449, 1.527, 0.3266), (-1.369, 1.699, 0.04208), (-1.249, 1.957, -0.148), (-1.107, 2.261, -0.2148), (-0.9651, 2.565, -0.148), (-0.8449, 2.823, 0.04208), (-0.7646, 2.995, 0.3266), (-0.9469, 2.894, 0.9516), (-0.9226, 2.947, 0.6622), (-1.016, 2.746, 1.197), (-1.12, 2.523, 1.361), (-1.242, 2.261, 1.419), (-1.365, 1.999, 1.361), (-1.468, 1.776, 1.197), (-1.538, 1.628, 0.9516), (-1.562, 1.576, 0.6622), (-1.538, 1.628, 0.3727), (-1.468, 1.776, 0.1273), (-1.365, 1.999, -0.03663), (-1.242, 2.261, -0.0942), (-1.12, 2.523, -0.03663), (-1.016, 2.746, 0.1273), (-0.9469, 2.894, 0.3727), (-0.5729, 2.541, 0.9328), (-0.5543, 2.581, 0.7107), (-0.6261, 2.427, 1.121), (-0.7057, 2.256, 1.247), (-0.7996, 2.055, 1.291), (-0.8935, 1.853, 1.247), (-0.9731, 1.683, 1.121), (-1.026, 1.569, 0.9328), (-1.045, 1.529, 0.7107), (-1.026, 1.569, 0.4885), (-0.9731, 1.683, 0.3002), (-0.8935, 1.853, 0.1743), (-0.7996, 2.055, 0.1302), (-0.7057, 2.256, 0.1743), (-0.6261, 2.427, 0.3002), (-0.5729, 2.541, 0.4885)], [], [(0, 33, 32, 2), (2, 32, 34, 4), (4, 34, 35, 6), (6, 35, 36, 8), (8, 36, 37, 10), (10, 37, 38, 12), (12, 38, 39, 14), (14, 39, 40, 16), (16, 40, 41, 18), (18, 41, 42, 20), (20, 42, 43, 22), (22, 43, 44, 24), (24, 44, 45, 26), (26, 45, 46, 28), (31, 29, 78, 79), (28, 46, 47, 30), (30, 47, 33, 0), (0, 2, 4, 6, 8, 10, 12, 14, 16, 18, 20, 22, 24, 26, 28, 30), (49, 48, 32, 33), (48, 50, 34, 32), (50, 51, 35, 34), (51, 52, 36, 35), (52, 53, 37, 36), (53, 54, 38, 37), (54, 55, 39, 38), (55, 56, 40, 39), (56, 57, 41, 40), (57, 58, 42, 41), (58, 59, 43, 42), (59, 60, 44, 43), (60, 61, 45, 44), (61, 62, 46, 45), (62, 63, 47, 46), (63, 49, 33, 47), (1, 3, 48, 49), (3, 5, 50, 48), (5, 7, 51, 50), (7, 9, 52, 51), (9, 11, 53, 52), (11, 13, 54, 53), (13, 15, 55, 54), (15, 17, 56, 55), (17, 19, 57, 56), (19, 21, 58, 57), (21, 23, 59, 58), (23, 25, 60, 59), (25, 27, 61, 60), (27, 29, 62, 61), (29, 31, 63, 62), (31, 1, 49, 63), (64, 65, 79, 78, 77, 76, 75, 74, 73, 72, 71, 70, 69, 68, 67, 66), (17, 15, 71, 72), (3, 1, 65, 64), (1, 31, 79, 65), (19, 17, 72, 73), (5, 3, 64, 66), (21, 19, 73, 74), (7, 5, 66, 67), (23, 21, 74, 75), (9, 7, 67, 68), (25, 23, 75, 76), (11, 9, 68, 69), (27, 25, 76, 77), (13, 11, 69, 70), (29, 27, 77, 78), (15, 13, 70, 71)])
_uv = me_cylinder.uv_layers.new(name='UVMap')
_uv.uv.foreach_set('vector', [0.1759, 0.5278, 0.1759, 0.5278, 0.1759, 0.5278, 0.1759, 0.5278, 0.1759, 0.5278, 0.1759, 0.5278, 0.1759, 0.5278, 0.1759, 0.5278, 0.1759, 0.5278, 0.1759, 0.5278, 0.1759, 0.5278, 0.1759, 0.5278, 0.1759, 0.5278, 0.1759, 0.5278, 0.1759, 0.5278, 0.1759, 0.5278, 0.1759, 0.5278, 0.1759, 0.5278, 0.1759, 0.5278, 0.1759, 0.5278, 0.1759, 0.5278, 0.1759, 0.5278, 0.1759, 0.5278, 0.1759, 0.5278, 0.1759, 0.5278, 0.1759, 0.5278, 0.1759, 0.5278, 0.1759, 0.5278, 0.1759, 0.5278, 0.1759, 0.5278, 0.1759, 0.5278, 0.1759, 0.5278, 0.1759, 0.5278, 0.1759, 0.5278, 0.1759, 0.5278, 0.1759, 0.5278, 0.1759, 0.5278, 0.1759, 0.5278, 0.1759, 0.5278, 0.1759, 0.5278, 0.1759, 0.5278, 0.1759, 0.5278, 0.1759, 0.5278, 0.1759, 0.5278, 0.1759, 0.5278, 0.1759, 0.5278, 0.1759, 0.5278, 0.1759, 0.5278, 0.1759, 0.5278, 0.1759, 0.5278, 0.1759, 0.5278, 0.1759, 0.5278, 0.1759, 0.5278, 0.1759, 0.5278, 0.1759, 0.5278, 0.1759, 0.5278, 0.8605, 0.8989, 0.8605, 0.8989, 0.8605, 0.8989, 0.8605, 0.8989, 0.1759, 0.5278, 0.1759, 0.5278, 0.1759, 0.5278, 0.1759, 0.5278, 0.1759, 0.5278, 0.1759, 0.5278, 0.1759, 0.5278, 0.1759, 0.5278, 0.1759, 0.5278, 0.1759, 0.5278, 0.1759, 0.5278, 0.1759, 0.5278, 0.1759, 0.5278, 0.1759, 0.5278, 0.1759, 0.5278, 0.1759, 0.5278, 0.1759, 0.5278, 0.1759, 0.5278, 0.1759, 0.5278, 0.1759, 0.5278, 0.1759, 0.5278, 0.1759, 0.5278, 0.1759, 0.5278, 0.1759, 0.5278, 0.1759, 0.5278, 0.1759, 0.5278, 0.1759, 0.5278, 0.1759, 0.5278, 0.1759, 0.5278, 0.1759, 0.5278, 0.1759, 0.5278, 0.1759, 0.5278, 0.1759, 0.5278, 0.1759, 0.5278, 0.1759, 0.5278, 0.1759, 0.5278, 0.1759, 0.5278, 0.1759, 0.5278, 0.1759, 0.5278, 0.1759, 0.5278, 0.1759, 0.5278, 0.1759, 0.5278, 0.1759, 0.5278, 0.1759, 0.5278, 0.1759, 0.5278, 0.1759, 0.5278, 0.1759, 0.5278, 0.1759, 0.5278, 0.1759, 0.5278, 0.1759, 0.5278, 0.1759, 0.5278, 0.1759, 0.5278, 0.1759, 0.5278, 0.1759, 0.5278, 0.1759, 0.5278, 0.1759, 0.5278, 0.1759, 0.5278, 0.1759, 0.5278, 0.1759, 0.5278, 0.1759, 0.5278, 0.1759, 0.5278, 0.1759, 0.5278, 0.1759, 0.5278, 0.1759, 0.5278, 0.1759, 0.5278, 0.1759, 0.5278, 0.1759, 0.5278, 0.1759, 0.5278, 0.1759, 0.5278, 0.1759, 0.5278, 0.1759, 0.5278, 0.1759, 0.5278, 0.1759, 0.5278, 0.1759, 0.5278, 0.1759, 0.5278, 0.1759, 0.5278, 0.1759, 0.5278, 0.1759, 0.5278, 0.1759, 0.5278, 0.1759, 0.5278, 0.1759, 0.5278, 0.1759, 0.5278, 0.1759, 0.5278, 0.1759, 0.5278, 0.1759, 0.5278, 0.1759, 0.5278, 0.1759, 0.5278, 0.1759, 0.5278, 0.1759, 0.5278, 0.1759, 0.5278, 0.1759, 0.5278, 0.1759, 0.5278, 0.1759, 0.5278, 0.1759, 0.5278, 0.1759, 0.5278, 0.1759, 0.5278, 0.1759, 0.5278, 0.1759, 0.5278, 0.1759, 0.5278, 0.1759, 0.5278, 0.1759, 0.5278, 0.1759, 0.5278, 0.1759, 0.5278, 0.1759, 0.5278, 0.1759, 0.5278, 0.1759, 0.5278, 0.1759, 0.5278, 0.1759, 0.5278, 0.1759, 0.5278, 0.1759, 0.5278, 0.1759, 0.5278, 0.1759, 0.5278, 0.1759, 0.5278, 0.1759, 0.5278, 0.1759, 0.5278, 0.1759, 0.5278, 0.1759, 0.5278, 0.1759, 0.5278, 0.1759, 0.5278, 0.1759, 0.5278, 0.1759, 0.5278, 0.1759, 0.5278, 0.1759, 0.5278, 0.1759, 0.5278, 0.1759, 0.5278, 0.1759, 0.5278, 0.1759, 0.5278, 0.1759, 0.5278, 0.1759, 0.5278, 0.1759, 0.5278, 0.1759, 0.5278, 0.1759, 0.5278, 0.1759, 0.5278, 0.1759, 0.5278, 0.1759, 0.5278, 0.1759, 0.5278, 0.1759, 0.5278, 0.1759, 0.5278, 0.1759, 0.5278, 0.1759, 0.5278, 0.1759, 0.5278, 0.1759, 0.5278, 0.1759, 0.5278, 0.1759, 0.5278, 0.1759, 0.5278, 0.1759, 0.5278, 0.1759, 0.5278, 0.1759, 0.5278, 0.1759, 0.5278, 0.1759, 0.5278, 0.1759, 0.5278, 0.1759, 0.5278, 0.8605, 0.8989, 0.8605, 0.8989, 0.8605, 0.8989, 0.8605, 0.8989, 0.8605, 0.8989, 0.8605, 0.8989, 0.8605, 0.8989, 0.8605, 0.8989, 0.8605, 0.8989, 0.8605, 0.8989, 0.8605, 0.8989, 0.8605, 0.8989, 0.8605, 0.8989, 0.8605, 0.8989, 0.8605, 0.8989, 0.8605, 0.8989, 0.8605, 0.8989, 0.8605, 0.8989, 0.8605, 0.8989, 0.8605, 0.8989, 0.8605, 0.8989, 0.8605, 0.8989, 0.8605, 0.8989, 0.8605, 0.8989, 0.8605, 0.8989, 0.8605, 0.8989, 0.8605, 0.8989, 0.8605, 0.8989, 0.8605, 0.8989, 0.8605, 0.8989, 0.8605, 0.8989, 0.8605, 0.8989, 0.8605, 0.8989, 0.8605, 0.8989, 0.8605, 0.8989, 0.8605, 0.8989, 0.8605, 0.8989, 0.8605, 0.8989, 0.8605, 0.8989, 0.8605, 0.8989, 0.8605, 0.8989, 0.8605, 0.8989, 0.8605, 0.8989, 0.8605, 0.8989, 0.8605, 0.8989, 0.8605, 0.8989, 0.8605, 0.8989, 0.8605, 0.8989, 0.8605, 0.8989, 0.8605, 0.8989, 0.8605, 0.8989, 0.8605, 0.8989, 0.8605, 0.8989, 0.8605, 0.8989, 0.8605, 0.8989, 0.8605, 0.8989, 0.8605, 0.8989, 0.8605, 0.8989, 0.8605, 0.8989, 0.8605, 0.8989, 0.8605, 0.8989, 0.8605, 0.8989, 0.8605, 0.8989, 0.8605, 0.8989, 0.8605, 0.8989, 0.8605, 0.8989, 0.8605, 0.8989, 0.8605, 0.8989, 0.8605, 0.8989, 0.8605, 0.8989, 0.8605, 0.8989, 0.8605, 0.8989, 0.8605, 0.8989, 0.8605, 0.8989, 0.8605, 0.8989, 0.8605, 0.8989])
me_cylinder.materials.append(mat_material)
me_cylinder.update()
me_cylinder_001 = bpy.data.meshes.new('Cylinder.001')
me_cylinder_001.from_pydata([(3.149e-09, 1.359, 0.282), (3.149e-09, -1.359, 0.282), (0.1079, 1.359, 0.2605), (0.1079, -1.359, 0.2605), (0.1994, 1.359, 0.1994), (0.1994, -1.359, 0.1994), (0.2605, 1.359, 0.1079), (0.2605, -1.359, 0.1079), (0.282, 1.359, -2.875e-08), (0.282, -1.359, 1.488e-08), (0.2605, 1.359, -0.1079), (0.2605, -1.359, -0.1079), (0.1994, 1.359, -0.1994), (0.1994, -1.359, -0.1994), (0.1079, 1.359, -0.2605), (0.1079, -1.359, -0.2605), (3.149e-09, 1.359, -0.282), (3.149e-09, -1.359, -0.282), (-0.1079, 1.359, -0.2605), (-0.1079, -1.359, -0.2605), (-0.1994, 1.359, -0.1994), (-0.1994, -1.359, -0.1994), (-0.2605, 1.359, -0.1079), (-0.2605, -1.359, -0.1079), (-0.282, 1.359, -2.875e-08), (-0.282, -1.359, 1.488e-08), (-0.2605, 1.359, 0.1079), (-0.2605, -1.359, 0.1079), (-0.1994, 1.359, 0.1994), (-0.1994, -1.359, 0.1994), (-0.1079, 1.359, 0.2605), (-0.1079, -1.359, 0.2605), (3.149e-09, 1.359, 0.366), (0.1401, 1.359, 0.3381), (0.1401, -1.359, 0.3381), (3.149e-09, -1.359, 0.366), (0.2588, 1.359, 0.2588), (0.2588, -1.359, 0.2588), (0.3381, 1.359, 0.1401), (0.3381, -1.359, 0.1401), (0.366, 1.359, -2.811e-08), (0.366, -1.359, 1.552e-08), (0.3381, 1.359, -0.1401), (0.3381, -1.359, -0.1401), (0.2588, 1.359, -0.2588), (0.2588, -1.359, -0.2588), (0.1401, 1.359, -0.3381), (0.1401, -1.359, -0.3381), (3.149e-09, 1.359, -0.366), (3.149e-09, -1.359, -0.366), (-0.1401, 1.359, -0.3381), (-0.1401, -1.359, -0.3381), (-0.2588, 1.359, -0.2588), (-0.2588, -1.359, -0.2588), (-0.3381, 1.359, -0.1401), (-0.3381, -1.359, -0.1401), (-0.366, 1.359, -2.811e-08), (-0.366, -1.359, 1.552e-08), (-0.3381, 1.359, 0.1401), (-0.3381, -1.359, 0.1401), (-0.2588, 1.359, 0.2588), (-0.2588, -1.359, 0.2588), (-0.1401, 1.359, 0.3381), (-0.1401, -1.359, 0.3381), (3.149e-09, 1.408, 0.1435), (0.05491, 1.408, 0.1326), (0.05491, -1.408, 0.1326), (3.149e-09, -1.408, 0.1435), (0.1015, 1.408, 0.1015), (0.1015, -1.408, 0.1015), (0.1326, 1.408, 0.05491), (0.1326, -1.408, 0.05491), (0.1435, 1.408, -4.659e-08), (0.1435, -1.408, 1.531e-08), (0.1326, 1.408, -0.05491), (0.1326, -1.408, -0.05491), (0.1015, 1.408, -0.1015), (0.1015, -1.408, -0.1015), (0.05491, 1.408, -0.1326), (0.05491, -1.408, -0.1326), (3.149e-09, 1.408, -0.1435), (3.149e-09, -1.408, -0.1435), (-0.05491, 1.408, -0.1326), (-0.05491, -1.408, -0.1326), (-0.1015, 1.408, -0.1015), (-0.1015, -1.408, -0.1015), (-0.1326, 1.408, -0.05491), (-0.1326, -1.408, -0.05491), (-0.1435, 1.408, -4.659e-08), (-0.1435, -1.408, 1.426e-08), (-0.1326, 1.408, 0.05491), (-0.1326, -1.408, 0.05491), (-0.1015, 1.408, 0.1015), (-0.1015, -1.408, 0.1015), (-0.05491, 1.408, 0.1326), (-0.05491, -1.408, 0.1326), (3.149e-09, 1.408, 0.282), (0.1079, 1.408, 0.2605), (0.1079, -1.408, 0.2605), (3.149e-09, -1.408, 0.282), (0.1994, 1.408, 0.1994), (0.1994, -1.408, 0.1994), (0.2605, 1.408, 0.1079), (0.2605, -1.408, 0.1079), (0.282, 1.408, -4.659e-08), (0.282, -1.408, 1.637e-08), (0.2605, 1.408, -0.1079), (0.2605, -1.408, -0.1079), (0.1994, 1.408, -0.1994), (0.1994, -1.408, -0.1994), (0.1079, 1.408, -0.2605), (0.1079, -1.408, -0.2605), (3.149e-09, 1.408, -0.282), (3.149e-09, -1.408, -0.282), (-0.1079, 1.408, -0.2605), (-0.1079, -1.408, -0.2605), (-0.1994, 1.408, -0.1994), (-0.1994, -1.408, -0.1994), (-0.2605, 1.408, -0.1079), (-0.2605, -1.408, -0.1079), (-0.282, 1.408, -4.659e-08), (-0.282, -1.408, 1.637e-08), (-0.2605, 1.408, 0.1079), (-0.2605, -1.408, 0.1079), (-0.1994, 1.408, 0.1994), (-0.1994, -1.408, 0.1994), (-0.1079, 1.408, 0.2605), (-0.1079, -1.408, 0.2605), (3.149e-09, 1.503, 0.1435), (0.05491, 1.503, 0.1326), (0.05491, -1.503, 0.1326), (3.149e-09, -1.503, 0.1435), (0.1015, 1.503, 0.1015), (0.1015, -1.503, 0.1015), (0.1326, 1.503, 0.05491), (0.1326, -1.503, 0.05491), (0.1435, 1.503, -1.028e-07), (0.1435, -1.503, 2.656e-08), (0.1326, 1.503, -0.05491), (0.1326, -1.503, -0.05491), (0.1015, 1.503, -0.1015), (0.1015, -1.503, -0.1015), (0.05491, 1.503, -0.1326), (0.05491, -1.503, -0.1326), (3.149e-09, 1.503, -0.1435), (3.149e-09, -1.503, -0.1435), (-0.05491, 1.503, -0.1326), (-0.05491, -1.503, -0.1326), (-0.1015, 1.503, -0.1015), (-0.1015, -1.503, -0.1015), (-0.1326, 1.503, -0.05491), (-0.1326, -1.503, -0.05491), (-0.1435, 1.503, -1.028e-07), (-0.1435, -1.503, 2.551e-08), (-0.1326, 1.503, 0.05491), (-0.1326, -1.503, 0.05491), (-0.1015, 1.503, 0.1015), (-0.1015, -1.503, 0.1015), (-0.05491, 1.503, 0.1326), (-0.05491, -1.503, 0.1326)], [], [(32, 35, 34, 33), (33, 34, 37, 36), (36, 37, 39, 38), (38, 39, 41, 40), (40, 41, 43, 42), (42, 43, 45, 44), (44, 45, 47, 46), (46, 47, 49, 48), (48, 49, 51, 50), (50, 51, 53, 52), (52, 53, 55, 54), (54, 55, 57, 56), (56, 57, 59, 58), (58, 59, 61, 60), (8, 10, 106, 104), (60, 61, 63, 62), (62, 63, 35, 32), (23, 21, 117, 119), (2, 0, 32, 33), (1, 3, 34, 35), (4, 2, 33, 36), (3, 5, 37, 34), (6, 4, 36, 38), (5, 7, 39, 37), (8, 6, 38, 40), (7, 9, 41, 39), (10, 8, 40, 42), (9, 11, 43, 41), (12, 10, 42, 44), (11, 13, 45, 43), (14, 12, 44, 46), (13, 15, 47, 45), (16, 14, 46, 48), (15, 17, 49, 47), (18, 16, 48, 50), (17, 19, 51, 49), (20, 18, 50, 52), (19, 21, 53, 51), (22, 20, 52, 54), (21, 23, 55, 53), (24, 22, 54, 56), (23, 25, 57, 55), (26, 24, 56, 58), (25, 27, 59, 57), (28, 26, 58, 60), (27, 29, 61, 59), (30, 28, 60, 62), (29, 31, 63, 61), (0, 30, 62, 32), (31, 1, 35, 63), (77, 75, 139, 141), (88, 90, 154, 152), (22, 24, 120, 118), (11, 9, 105, 107), (25, 23, 119, 121), (10, 12, 108, 106), (24, 26, 122, 120), (13, 11, 107, 109), (27, 25, 121, 123), (12, 14, 110, 108), (26, 28, 124, 122), (15, 13, 109, 111), (0, 2, 97, 96), (29, 27, 123, 125), (14, 16, 112, 110), (3, 1, 99, 98), (28, 30, 126, 124), (17, 15, 111, 113), (2, 4, 100, 97), (31, 29, 125, 127), (16, 18, 114, 112), (5, 3, 98, 101), (30, 0, 96, 126), (19, 17, 113, 115), (4, 6, 102, 100), (1, 31, 127, 99), (18, 20, 116, 114), (7, 5, 101, 103), (21, 19, 115, 117), (6, 8, 104, 102), (20, 22, 118, 116), (9, 7, 103, 105), (65, 64, 96, 97), (67, 66, 98, 99), (68, 65, 97, 100), (66, 69, 101, 98), (70, 68, 100, 102), (69, 71, 103, 101), (72, 70, 102, 104), (71, 73, 105, 103), (74, 72, 104, 106), (73, 75, 107, 105), (76, 74, 106, 108), (75, 77, 109, 107), (78, 76, 108, 110), (77, 79, 111, 109), (80, 78, 110, 112), (79, 81, 113, 111), (82, 80, 112, 114), (81, 83, 115, 113), (84, 82, 114, 116), (83, 85, 117, 115), (86, 84, 116, 118), (85, 87, 119, 117), (88, 86, 118, 120), (87, 89, 121, 119), (90, 88, 120, 122), (89, 91, 123, 121), (92, 90, 122, 124), (91, 93, 125, 123), (94, 92, 124, 126), (93, 95, 127, 125), (64, 94, 126, 96), (95, 67, 99, 127), (130, 131, 159, 157, 155, 153, 151, 149, 147, 145, 143, 141, 139, 137, 135, 133), (128, 129, 132, 134, 136, 138, 140, 142, 144, 146, 148, 150, 152, 154, 156, 158), (91, 89, 153, 155), (76, 78, 142, 140), (90, 92, 156, 154), (79, 77, 141, 143), (64, 65, 129, 128), (93, 91, 155, 157), (78, 80, 144, 142), (66, 67, 131, 130), (92, 94, 158, 156), (81, 79, 143, 145), (65, 68, 132, 129), (95, 93, 157, 159), (80, 82, 146, 144), (69, 66, 130, 133), (94, 64, 128, 158), (83, 81, 145, 147), (68, 70, 134, 132), (67, 95, 159, 131), (82, 84, 148, 146), (71, 69, 133, 135), (85, 83, 147, 149), (70, 72, 136, 134), (84, 86, 150, 148), (73, 71, 135, 137), (87, 85, 149, 151), (72, 74, 138, 136), (86, 88, 152, 150), (75, 73, 137, 139), (89, 87, 151, 153), (74, 76, 140, 138)])
_uv = me_cylinder_001.uv_layers.new(name='UVMap')
_uv.uv.foreach_set('vector', [0.8062, 0.705, 0.8062, 0.705, 0.8062, 0.705, 0.8062, 0.705, 0.8062, 0.705, 0.8062, 0.705, 0.8062, 0.705, 0.8062, 0.705, 0.8062, 0.705, 0.8062, 0.705, 0.8062, 0.705, 0.8062, 0.705, 0.8062, 0.705, 0.8062, 0.705, 0.8062, 0.705, 0.8062, 0.705, 0.8062, 0.705, 0.8062, 0.705, 0.8062, 0.705, 0.8062, 0.705, 0.8062, 0.705, 0.8062, 0.705, 0.8062, 0.705, 0.8062, 0.705, 0.8062, 0.705, 0.8062, 0.705, 0.8062, 0.705, 0.8062, 0.705, 0.8062, 0.705, 0.8062, 0.705, 0.8062, 0.705, 0.8062, 0.705, 0.8062, 0.705, 0.8062, 0.705, 0.8062, 0.705, 0.8062, 0.705, 0.8062, 0.705, 0.8062, 0.705, 0.8062, 0.705, 0.8062, 0.705, 0.8062, 0.705, 0.8062, 0.705, 0.8062, 0.705, 0.8062, 0.705, 0.8062, 0.705, 0.8062, 0.705, 0.8062, 0.705, 0.8062, 0.705, 0.8062, 0.705, 0.8062, 0.705, 0.8062, 0.705, 0.8062, 0.705, 0.8062, 0.705, 0.8062, 0.705, 0.8062, 0.705, 0.8062, 0.705, 0.8083, 0.5238, 0.8083, 0.5238, 0.8083, 0.5238, 0.8083, 0.5238, 0.8062, 0.705, 0.8062, 0.705, 0.8062, 0.705, 0.8062, 0.705, 0.8062, 0.705, 0.8062, 0.705, 0.8062, 0.705, 0.8062, 0.705, 0.8083, 0.5238, 0.8083, 0.5238, 0.8083, 0.5238, 0.8083, 0.5238, 0.8062, 0.705, 0.8062, 0.705, 0.8062, 0.705, 0.8062, 0.705, 0.8062, 0.705, 0.8062, 0.705, 0.8062, 0.705, 0.8062, 0.705, 0.8062, 0.705, 0.8062, 0.705, 0.8062, 0.705, 0.8062, 0.705, 0.8062, 0.705, 0.8062, 0.705, 0.8062, 0.705, 0.8062, 0.705, 0.8062, 0.705, 0.8062, 0.705, 0.8062, 0.705, 0.8062, 0.705, 0.8062, 0.705, 0.8062, 0.705, 0.8062, 0.705, 0.8062, 0.705, 0.8062, 0.705, 0.8062, 0.705, 0.8062, 0.705, 0.8062, 0.705, 0.8062, 0.705, 0.8062, 0.705, 0.8062, 0.705, 0.8062, 0.705, 0.8062, 0.705, 0.8062, 0.705, 0.8062, 0.705, 0.8062, 0.705, 0.8062, 0.705, 0.8062, 0.705, 0.8062, 0.705, 0.8062, 0.705, 0.8062, 0.705, 0.8062, 0.705, 0.8062, 0.705, 0.8062, 0.705, 0.8062, 0.705, 0.8062, 0.705, 0.8062, 0.705, 0.8062, 0.705, 0.8062, 0.705, 0.8062, 0.705, 0.8062, 0.705, 0.8062, 0.705, 0.8062, 0.705, 0.8062, 0.705, 0.8062, 0.705, 0.8062, 0.705, 0.8062, 0.705, 0.8062, 0.705, 0.8062, 0.705, 0.8062, 0.705, 0.8062, 0.705, 0.8062, 0.705, 0.8062, 0.705, 0.8062, 0.705, 0.8062, 0.705, 0.8062, 0.705, 0.8062, 0.705, 0.8062, 0.705, 0.8062, 0.705, 0.8062, 0.705, 0.8062, 0.705, 0.8062, 0.705, 0.8062, 0.705, 0.8062, 0.705, 0.8062, 0.705, 0.8062, 0.705, 0.8062, 0.705, 0.8062, 0.705, 0.8062, 0.705, 0.8062, 0.705, 0.8062, 0.705, 0.8062, 0.705, 0.8062, 0.705, 0.8062, 0.705, 0.8062, 0.705, 0.8062, 0.705, 0.8062, 0.705, 0.8062, 0.705, 0.8062, 0.705, 0.8062, 0.705, 0.8062, 0.705, 0.8062, 0.705, 0.8062, 0.705, 0.8062, 0.705, 0.8062, 0.705, 0.8062, 0.705, 0.8062, 0.705, 0.8062, 0.705, 0.8062, 0.705, 0.8062, 0.705, 0.8062, 0.705, 0.8062, 0.705, 0.8062, 0.705, 0.8062, 0.705, 0.8062, 0.705, 0.8062, 0.705, 0.8062, 0.705, 0.8062, 0.705, 0.8062, 0.705, 0.8062, 0.705, 0.8062, 0.705, 0.8062, 0.705, 0.8062, 0.705, 0.8062, 0.705, 0.8062, 0.705, 0.8062, 0.705, 0.8062, 0.705, 0.8062, 0.705, 0.8062, 0.705, 0.8062, 0.705, 0.8062, 0.705, 0.8062, 0.705, 0.8062, 0.705, 0.8062, 0.705, 0.8062, 0.705, 0.8062, 0.705, 0.8062, 0.705, 0.8062, 0.705, 0.8083, 0.5238, 0.8083, 0.5238, 0.8083, 0.5238, 0.8083, 0.5238, 0.8083, 0.5238, 0.8083, 0.5238, 0.8083, 0.5238, 0.8083, 0.5238, 0.8083, 0.5238, 0.8083, 0.5238, 0.8083, 0.5238, 0.8083, 0.5238, 0.8083, 0.5238, 0.8083, 0.5238, 0.8083, 0.5238, 0.8083, 0.5238, 0.8083, 0.5238, 0.8083, 0.5238, 0.8083, 0.5238, 0.8083, 0.5238, 0.8083, 0.5238, 0.8083, 0.5238, 0.8083, 0.5238, 0.8083, 0.5238, 0.8083, 0.5238, 0.8083, 0.5238, 0.8083, 0.5238, 0.8083, 0.5238, 0.8083, 0.5238, 0.8083, 0.5238, 0.8083, 0.5238, 0.8083, 0.5238, 0.8083, 0.5238, 0.8083, 0.5238, 0.8083, 0.5238, 0.8083, 0.5238, 0.8083, 0.5238, 0.8083, 0.5238, 0.8083, 0.5238, 0.8083, 0.5238, 0.8083, 0.5238, 0.8083, 0.5238, 0.8083, 0.5238, 0.8083, 0.5238, 0.8083, 0.5238, 0.8083, 0.5238, 0.8083, 0.5238, 0.8083, 0.5238, 0.8083, 0.5238, 0.8083, 0.5238, 0.8083, 0.5238, 0.8083, 0.5238, 0.8083, 0.5238, 0.8083, 0.5238, 0.8083, 0.5238, 0.8083, 0.5238, 0.8083, 0.5238, 0.8083, 0.5238, 0.8083, 0.5238, 0.8083, 0.5238, 0.8083, 0.5238, 0.8083, 0.5238, 0.8083, 0.5238, 0.8083, 0.5238, 0.8083, 0.5238, 0.8083, 0.5238, 0.8083, 0.5238, 0.8083, 0.5238, 0.8083, 0.5238, 0.8083, 0.5238, 0.8083, 0.5238, 0.8083, 0.5238, 0.8083, 0.5238, 0.8083, 0.5238, 0.8083, 0.5238, 0.8083, 0.5238, 0.8083, 0.5238, 0.8083, 0.5238, 0.8083, 0.5238, 0.8083, 0.5238, 0.8083, 0.5238, 0.8083, 0.5238, 0.8083, 0.5238, 0.8083, 0.5238, 0.8083, 0.5238, 0.8083, 0.5238, 0.8083, 0.5238, 0.8083, 0.5238, 0.8083, 0.5238, 0.8083, 0.5238, 0.8083, 0.5238, 0.8083, 0.5238, 0.8083, 0.5238, 0.8083, 0.5238, 0.8083, 0.5238, 0.8083, 0.5238, 0.8083, 0.5238, 0.8083, 0.5238, 0.8083, 0.5238, 0.8083, 0.5238, 0.8083, 0.5238, 0.8083, 0.5238, 0.8083, 0.5238, 0.8083, 0.5238, 0.8083, 0.5238, 0.8083, 0.5238, 0.8083, 0.5238, 0.8083, 0.5238, 0.8083, 0.5238, 0.8083, 0.5238, 0.8083, 0.5238, 0.8083, 0.5238, 0.8083, 0.5238, 0.8083, 0.5238, 0.8083, 0.5238, 0.8083, 0.5238, 0.8083, 0.5238, 0.8083, 0.5238, 0.8083, 0.5238, 0.8083, 0.5238, 0.8083, 0.5238, 0.8083, 0.5238, 0.8083, 0.5238, 0.8083, 0.5238, 0.8083, 0.5238, 0.8083, 0.5238, 0.8083, 0.5238, 0.8083, 0.5238, 0.8083, 0.5238, 0.8083, 0.5238, 0.8083, 0.5238, 0.8083, 0.5238, 0.8083, 0.5238, 0.8083, 0.5238, 0.8083, 0.5238, 0.8083, 0.5238, 0.8083, 0.5238, 0.8083, 0.5238, 0.8083, 0.5238, 0.8083, 0.5238, 0.8083, 0.5238, 0.8083, 0.5238, 0.8083, 0.5238, 0.8083, 0.5238, 0.8083, 0.5238, 0.8083, 0.5238, 0.8083, 0.5238, 0.8083, 0.5238, 0.8083, 0.5238, 0.8083, 0.5238, 0.8083, 0.5238, 0.8083, 0.5238, 0.8083, 0.5238, 0.8083, 0.5238, 0.8083, 0.5238, 0.8083, 0.5238, 0.8083, 0.5238, 0.8083, 0.5238, 0.8083, 0.5238, 0.8083, 0.5238, 0.8083, 0.5238, 0.8083, 0.5238, 0.8083, 0.5238, 0.8083, 0.5238, 0.8083, 0.5238, 0.8083, 0.5238, 0.8083, 0.5238, 0.8083, 0.5238, 0.8083, 0.5238, 0.8083, 0.5238, 0.8083, 0.5238, 0.8083, 0.5238, 0.8083, 0.5238, 0.8083, 0.5238, 0.8083, 0.5238, 0.8083, 0.5238, 0.8083, 0.5238, 0.8083, 0.5238, 0.8083, 0.5238, 0.8083, 0.5238, 0.8083, 0.5238, 0.8083, 0.5238, 0.8083, 0.5238, 0.8083, 0.5238, 0.8083, 0.5238, 0.8083, 0.5238, 0.8083, 0.5238, 0.8083, 0.5238, 0.8083, 0.5238, 0.8083, 0.5238, 0.8083, 0.5238, 0.8083, 0.5238, 0.8083, 0.5238, 0.8083, 0.5238, 0.8083, 0.5238, 0.8083, 0.5238, 0.8083, 0.5238, 0.8083, 0.5238, 0.8083, 0.5238, 0.8083, 0.5238, 0.8083, 0.5238, 0.8083, 0.5238, 0.8083, 0.5238, 0.8083, 0.5238, 0.8083, 0.5238, 0.8083, 0.5238, 0.8083, 0.5238, 0.8083, 0.5238, 0.8083, 0.5238, 0.8083, 0.5238, 0.8083, 0.5238, 0.8083, 0.5238, 0.8083, 0.5238, 0.8083, 0.5238, 0.8083, 0.5238, 0.8083, 0.5238, 0.8083, 0.5238, 0.8083, 0.5238, 0.8083, 0.5238, 0.8083, 0.5238, 0.8083, 0.5238, 0.8083, 0.5238, 0.8083, 0.5238, 0.8083, 0.5238, 0.8083, 0.5238, 0.8083, 0.5238, 0.8083, 0.5238, 0.8083, 0.5238, 0.8083, 0.5238, 0.8083, 0.5238, 0.8083, 0.5238, 0.8083, 0.5238, 0.8083, 0.5238, 0.8083, 0.5238, 0.8083, 0.5238, 0.8083, 0.5238, 0.8083, 0.5238, 0.8083, 0.5238, 0.8083, 0.5238, 0.8083, 0.5238, 0.8083, 0.5238, 0.8083, 0.5238, 0.8083, 0.5238, 0.8083, 0.5238, 0.8083, 0.5238, 0.8083, 0.5238, 0.8083, 0.5238, 0.8083, 0.5238, 0.8083, 0.5238, 0.8083, 0.5238, 0.8083, 0.5238, 0.8083, 0.5238, 0.8083, 0.5238, 0.8083, 0.5238, 0.8083, 0.5238, 0.8083, 0.5238, 0.8083, 0.5238, 0.8083, 0.5238, 0.8083, 0.5238, 0.8083, 0.5238, 0.8083, 0.5238, 0.8083, 0.5238, 0.8083, 0.5238, 0.8083, 0.5238, 0.8083, 0.5238, 0.8083, 0.5238, 0.8083, 0.5238, 0.8083, 0.5238, 0.8083, 0.5238, 0.8083, 0.5238, 0.8083, 0.5238, 0.8083, 0.5238, 0.8083, 0.5238, 0.8083, 0.5238, 0.8083, 0.5238, 0.8083, 0.5238, 0.8083, 0.5238, 0.8083, 0.5238, 0.8083, 0.5238, 0.8083, 0.5238, 0.8083, 0.5238, 0.8083, 0.5238, 0.8083, 0.5238, 0.8083, 0.5238, 0.8083, 0.5238, 0.8083, 0.5238, 0.8083, 0.5238, 0.8083, 0.5238, 0.8083, 0.5238, 0.8083, 0.5238, 0.8083, 0.5238, 0.8083, 0.5238, 0.8083, 0.5238, 0.8083, 0.5238, 0.8083, 0.5238, 0.8083, 0.5238, 0.8083, 0.5238, 0.8083, 0.5238, 0.8083, 0.5238, 0.8083, 0.5238, 0.8083, 0.5238, 0.8083, 0.5238, 0.8083, 0.5238, 0.8083, 0.5238, 0.8083, 0.5238, 0.8083, 0.5238, 0.8083, 0.5238, 0.8083, 0.5238, 0.8083, 0.5238, 0.8083, 0.5238, 0.8083, 0.5238, 0.8083, 0.5238, 0.8083, 0.5238, 0.8083, 0.5238, 0.8083, 0.5238, 0.8083, 0.5238, 0.8083, 0.5238, 0.8083, 0.5238, 0.8083, 0.5238, 0.8083, 0.5238, 0.8083, 0.5238, 0.8083, 0.5238, 0.8083, 0.5238, 0.8083, 0.5238, 0.8083, 0.5238, 0.8083, 0.5238, 0.8083, 0.5238, 0.8083, 0.5238, 0.8083, 0.5238, 0.8083, 0.5238, 0.8083, 0.5238, 0.8083, 0.5238, 0.8083, 0.5238, 0.8083, 0.5238, 0.8083, 0.5238, 0.8083, 0.5238, 0.8083, 0.5238, 0.8083, 0.5238, 0.8083, 0.5238, 0.8083, 0.5238, 0.8083, 0.5238, 0.8083, 0.5238, 0.8083, 0.5238, 0.8083, 0.5238, 0.8083, 0.5238, 0.8083, 0.5238, 0.8083, 0.5238, 0.8083, 0.5238, 0.8083, 0.5238, 0.8083, 0.5238, 0.8083, 0.5238, 0.8083, 0.5238, 0.8083, 0.5238, 0.8083, 0.5238, 0.8083, 0.5238, 0.8083, 0.5238, 0.8083, 0.5238, 0.8083, 0.5238, 0.8083, 0.5238, 0.8083, 0.5238, 0.8083, 0.5238, 0.8083, 0.5238, 0.8083, 0.5238, 0.8083, 0.5238, 0.8083, 0.5238, 0.8083, 0.5238, 0.8083, 0.5238, 0.8083, 0.5238, 0.8083, 0.5238, 0.8083, 0.5238, 0.8083, 0.5238, 0.8083, 0.5238, 0.8083, 0.5238, 0.8083, 0.5238, 0.8083, 0.5238, 0.8083, 0.5238, 0.8083, 0.5238, 0.8083, 0.5238, 0.8083, 0.5238, 0.8083, 0.5238, 0.8083, 0.5238, 0.8083, 0.5238, 0.8083, 0.5238, 0.8083, 0.5238, 0.8083, 0.5238, 0.8083, 0.5238, 0.8083, 0.5238, 0.8083, 0.5238, 0.8083, 0.5238, 0.8083, 0.5238, 0.8083, 0.5238, 0.8083, 0.5238, 0.8083, 0.5238, 0.8083, 0.5238, 0.8083, 0.5238, 0.8083, 0.5238, 0.8083, 0.5238, 0.8083, 0.5238, 0.8083, 0.5238, 0.8083, 0.5238, 0.8083, 0.5238, 0.8083, 0.5238, 0.8083, 0.5238, 0.8083, 0.5238, 0.8083, 0.5238, 0.8083, 0.5238, 0.8083, 0.5238, 0.8083, 0.5238])
me_cylinder_001.materials.append(mat_material)
me_cylinder_001.update()

# ---- objects
ob_icosphere = bpy.data.objects.new('Icosphere', me_icosphere)
ob_cylinder = bpy.data.objects.new('Cylinder', me_cylinder)
ob_cylinder_001 = bpy.data.objects.new('Cylinder.001', me_cylinder_001)

# ---- transforms, parenting, visibility, modifiers, constraints
ob_icosphere.location = (0.0, 0.0, 0.0)
ob_cylinder.location = (-3.755, 0.0, 0.0)
_m = ob_cylinder.modifiers.new('Mirror', 'MIRROR')
_m.use_axis = (False, True, False)
ob_cylinder_001.location = (3.349, 0.0, -0.02051)
_m = ob_cylinder_001.modifiers.new('Array', 'ARRAY')
_m.count = 8
_m.relative_offset_displace = (-1.4, 0.0, 0.0)

# ---- collection membership
col_collection.objects.link(ob_icosphere)
col_collection.objects.link(ob_cylinder)
col_collection.objects.link(ob_cylinder_001)

# ---- scene / render settings (as saved in the file)
scene.frame_start = 1; scene.frame_end = 250; scene.frame_set(1)
scene.render.engine = 'BLENDER_EEVEE_NEXT'
scene.cycles.sampling_pattern = 'TABULATED_SOBOL'
scene.view_settings.view_transform = 'Filmic'
bpy.context.view_layer.update()

# ---- added for rendering (the .blend has no active camera and no usable light): camera, sun
cam_auto = bpy.data.cameras.new('AutoCamera')
cam_auto.lens = 50.0
cam_auto.sensor_width = 36.0
cam_auto.clip_end = 1000.0
ob_auto_camera = bpy.data.objects.new('AutoCamera', cam_auto)
scene.collection.objects.link(ob_auto_camera)
ob_auto_camera.location = (10.5622, -13.323, 10.0934)
ob_auto_camera.rotation_euler = (1.09748, -7.21219e-08, 0.694738)
scene.camera = ob_auto_camera
light_auto_sun = bpy.data.lights.new('AutoSun', 'SUN')
light_auto_sun.energy = 3.0
light_auto_sun.angle = 0.0523599
ob_auto_sun = bpy.data.objects.new('AutoSun', light_auto_sun)
scene.collection.objects.link(ob_auto_sun)
ob_auto_sun.rotation_euler = (0.872665, 0.174533, 0.523599)
bpy.context.view_layer.update()
